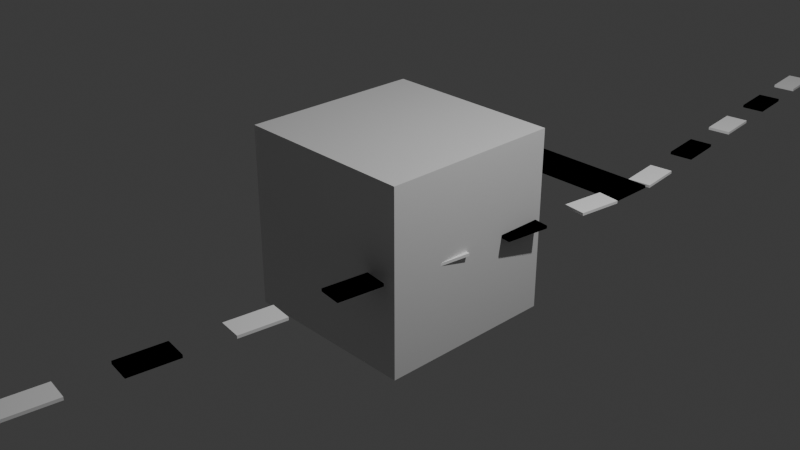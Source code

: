 # Source: CheckeredLine_GeometryNodesModifier.blend  (saved by Blender 4.5.92; exported with 4.5.12 LTS)
import bpy
from mathutils import Matrix  # noqa: F401  (used for matrix-valued properties, if any)

bpy.ops.wm.read_factory_settings(use_empty=True)
scene = bpy.context.scene
scene.name = 'Scene'

# ---- collections
col_collection = bpy.data.collections.new('Collection'); scene.collection.children.link(col_collection)

# ---- materials (node trees are filled in below, after node groups)
mat_material = bpy.data.materials.new('Material')
mat_material.alpha_threshold = 0.0
mat_material.roughness = 0.5
mat_material.line_color = (0.0, 0.0, 0.0, 1.0)
mat_checkeredlineblack = bpy.data.materials.new('CheckeredLineBlack')
mat_checkeredlinewhite = bpy.data.materials.new('CheckeredLineWhite')

# ---- node groups
ng_generatebarrier = bpy.data.node_groups.new('GenerateBarrier', 'GeometryNodeTree')
_s = ng_generatebarrier.interface.new_socket(name='Geometry', in_out='OUTPUT', socket_type='NodeSocketGeometry')
_s = ng_generatebarrier.interface.new_socket(name='Geometry', in_out='INPUT', socket_type='NodeSocketGeometry')
_s = ng_generatebarrier.interface.new_socket(name='Number of Segments', in_out='INPUT', socket_type='NodeSocketInt')
_s.default_value = 5
_s.min_value = 1
_s = ng_generatebarrier.interface.new_socket(name='Segment Mesh', in_out='INPUT', socket_type='NodeSocketObject')
_s = ng_generatebarrier.interface.new_socket(name='Material 1', in_out='INPUT', socket_type='NodeSocketMaterial')
_s = ng_generatebarrier.interface.new_socket(name='Material 2', in_out='INPUT', socket_type='NodeSocketMaterial')
_s = ng_generatebarrier.interface.new_socket(name='Realize Instances', in_out='INPUT', socket_type='NodeSocketBool')
_s = ng_generatebarrier.interface.new_socket(name='Swap Materials', in_out='INPUT', socket_type='NodeSocketBool')
ng_generatebarrier.is_modifier = True
_N = ng_generatebarrier.nodes; _L = ng_generatebarrier.links
n0 = _N.new('NodeGroupInput'); n0.name = 'Group Input'; n0.location = (-730, -204)
n1 = _N.new('GeometryNodeSampleIndex'); n1.name = 'Sample Index'; n1.location = (30, -36)
n1.data_type = 'FLOAT_VECTOR'
n2 = _N.new('GeometryNodeSampleIndex'); n2.name = 'Sample Index.001'; n2.location = (30, -36)
n2.data_type = 'FLOAT_VECTOR'
n2.inputs[2].default_value = 1
n3 = _N.new('ShaderNodeVectorMath'); n3.name = 'Vector Math'; n3.location = (30, -36)
n3.operation = 'SUBTRACT'
n4 = _N.new('GeometryNodeInputPosition'); n4.name = 'Position'; n4.location = (-550, -341)
n5 = _N.new('NodeFrame'); n5.name = 'Frame'; n5.location = (-44, -37)
n5.label = 'line direction'
n5.width = 200
n6 = _N.new('ShaderNodeVectorMath'); n6.name = 'Vector Math.001'; n6.location = (30, -36)
n6.operation = 'LENGTH'
n7 = _N.new('NodeFrame'); n7.name = 'Frame.001'; n7.location = (173, -297)
n7.label = 'line length'
n7.width = 200
n8 = _N.new('ShaderNodeMath'); n8.name = 'Math'; n8.location = (241, -36)
n8.width = 214
n8.operation = 'DIVIDE'
n9 = _N.new('NodeFrame'); n9.name = 'Frame.002'; n9.location = (399, -225)
n9.label = 'segment length'
n9.width = 485
n10 = _N.new('ShaderNodeVectorMath'); n10.name = 'Vector Math.002'; n10.location = (47, -36)
n10.width = 111
n10.operation = 'NORMALIZE'
n11 = _N.new('ShaderNodeVectorMath'); n11.name = 'Vector Math.003'; n11.location = (206, -164)
n11.operation = 'SCALE'
n12 = _N.new('ShaderNodeMath'); n12.name = 'Math.001'; n12.location = (30, -154)
n12.operation = 'DIVIDE'
n12.inputs[1].default_value = 2.0
n13 = _N.new('NodeFrame'); n13.name = 'Frame.005'; n13.location = (724, 263)
n13.label = 'start/end offset'
n13.width = 376
n14 = _N.new('NodeFrame'); n14.name = 'Frame.006'; n14.location = (-293, -197)
n14.label = 'start value'
n14.width = 200
n15 = _N.new('NodeFrame'); n15.name = 'Frame.007'; n15.location = (-294, 79)
n15.label = 'end value'
n15.width = 200
n16 = _N.new('ShaderNodeVectorMath'); n16.name = 'Vector Math.004'; n16.location = (30, -36)
n17 = _N.new('NodeFrame'); n17.name = 'Frame.008'; n17.location = (1250, 74)
n17.label = 'offset start value'
n17.width = 200
n18 = _N.new('ShaderNodeVectorMath'); n18.name = 'Vector Math.005'; n18.location = (30, -36)
n18.operation = 'SUBTRACT'
n19 = _N.new('NodeFrame'); n19.name = 'Frame.009'; n19.location = (1251, -200)
n19.label = 'offset end value'
n19.width = 200
n20 = _N.new('GeometryNodeMeshLine'); n20.name = 'Mesh Line'; n20.location = (30, -266)
n20.width = 210
n21 = _N.new('NodeGroupOutput'); n21.name = 'Group Output'; n21.location = (2569, -209)
n22 = _N.new('GeometryNodeInstanceOnPoints'); n22.name = 'Instance on Points'; n22.location = (2041, -234)
n22.width = 148
n22.inputs[3].default_value = True
n23 = _N.new('FunctionNodeIntegerMath'); n23.name = 'Integer Math'; n23.location = (1676, -523)
n23.operation = 'MODULO'
n23.inputs[1].default_value = 2
n24 = _N.new('GeometryNodeInputIndex'); n24.name = 'Index'; n24.location = (1486, -572)
n25 = _N.new('GeometryNodeGeometryToInstance'); n25.name = 'Geometry to Instance'; n25.location = (711, -61)
n26 = _N.new('NodeFrame'); n26.name = 'Frame.010'; n26.location = (1600, 195)
n26.label = 'mesh line of points'
n26.width = 270
n27 = _N.new('ShaderNodeCombineXYZ'); n27.name = 'Combine XYZ'; n27.location = (1681, -735)
n27.inputs[1].default_value = 1.0
n27.inputs[2].default_value = 1.0
n28 = _N.new('GeometryNodeRealizeInstances'); n28.name = 'Realize Instances'; n28.location = (2222, -290)
n28.width = 147
n29 = _N.new('GeometryNodeSwitch'); n29.name = 'Switch'; n29.location = (2400, -163)
n30 = _N.new('GeometryNodeSetMaterial'); n30.name = 'Set Material'; n30.location = (523, -36)
n31 = _N.new('GeometryNodeSetMaterial'); n31.name = 'Set Material.001'; n31.location = (523, -142)
n32 = _N.new('FunctionNodeAlignRotationToVector'); n32.name = 'Align Rotation to Vector'; n32.location = (1766, -320)
n32.width = 197
n32.axis = 'X'
n33 = _N.new('NodeGroupInput'); n33.name = 'Group Input.001'; n33.location = (30, -174)
n34 = _N.new('NodeGroupInput'); n34.name = 'Group Input.002'; n34.location = (2224, -45)
n35 = _N.new('NodeGroupInput'); n35.name = 'Group Input.003'; n35.location = (67, -36)
n36 = _N.new('NodeGroupInput'); n36.name = 'Group Input.004'; n36.location = (30, -163)
n37 = _N.new('NodeFrame'); n37.name = 'Frame.003'; n37.location = (437, -824)
n37.label = 'List of segments with materials'
n37.width = 901
n38 = _N.new('GeometryNodeSwitch'); n38.name = 'Switch.001'; n38.location = (303, -155)
n38.input_type = 'MATERIAL'
n39 = _N.new('GeometryNodeSwitch'); n39.name = 'Switch.002'; n39.location = (303, -311)
n39.input_type = 'MATERIAL'
n40 = _N.new('NodeGroupInput'); n40.name = 'Group Input.005'; n40.location = (30, -98)
n41 = _N.new('GeometryNodeObjectInfo'); n41.name = 'Object Info.001'; n41.location = (209, -89)
n42 = _N.new('GeometryNodeBoundBox'); n42.name = 'Bounding Box'; n42.location = (380, -130)
n42.inputs[1].default_value = False
n43 = _N.new('ShaderNodeVectorMath'); n43.name = 'Vector Math.006'; n43.location = (565, -120)
n43.operation = 'SUBTRACT'
n44 = _N.new('ShaderNodeSeparateXYZ'); n44.name = 'Separate XYZ'; n44.location = (733, -122)
n45 = _N.new('ShaderNodeMath'); n45.name = 'Math.002'; n45.location = (905, -121)
n45.operation = 'DIVIDE'
n45.inputs[0].default_value = 1.0
n46 = _N.new('GeometryNodeTransform'); n46.name = 'Transform Geometry'; n46.location = (1242, -36)
n47 = _N.new('ShaderNodeCombineXYZ'); n47.name = 'Combine XYZ.001'; n47.location = (1073, -121)
n47.inputs[1].default_value = 1.0
n47.inputs[2].default_value = 1.0
n48 = _N.new('NodeReroute'); n48.name = 'Reroute'; n48.location = (467, -121)
n48.width = 10
n48.socket_idname = 'NodeSocketGeometry'
n49 = _N.new('NodeFrame'); n49.name = 'Frame.004'; n49.location = (-1014, -850)
n49.label = 'Scale segment mesh to 1 m in the X dimension'
n49.width = 1412
n1.parent = n14
n2.parent = n15
n3.parent = n5
n6.parent = n7
n8.parent = n9
n10.parent = n13
n11.parent = n13
n12.parent = n13
n16.parent = n17
n18.parent = n19
n20.parent = n26
n25.parent = n37
n30.parent = n37
n31.parent = n37
n33.parent = n37
n35.parent = n26
n36.parent = n9
n38.parent = n37
n39.parent = n37
n40.parent = n49
n41.parent = n49
n42.parent = n49
n43.parent = n49
n44.parent = n49
n45.parent = n49
n46.parent = n49
n47.parent = n49
n48.parent = n37
_L.new(n0.outputs[0], n1.inputs[0])
_L.new(n0.outputs[0], n2.inputs[0])
_L.new(n2.outputs[0], n3.inputs[0])
_L.new(n1.outputs[0], n3.inputs[1])
_L.new(n4.outputs[0], n1.inputs[1])
_L.new(n4.outputs[0], n2.inputs[1])
_L.new(n3.outputs[0], n6.inputs[0])
_L.new(n6.outputs[1], n8.inputs[0])
_L.new(n3.outputs[0], n10.inputs[0])
_L.new(n8.outputs[0], n12.inputs[0])
_L.new(n12.outputs[0], n11.inputs[3])
_L.new(n10.outputs[0], n11.inputs[0])
_L.new(n1.outputs[0], n16.inputs[0])
_L.new(n11.outputs[0], n16.inputs[1])
_L.new(n2.outputs[0], n18.inputs[0])
_L.new(n11.outputs[0], n18.inputs[1])
_L.new(n16.outputs[0], n20.inputs[2])
_L.new(n18.outputs[0], n20.inputs[3])
_L.new(n24.outputs[0], n23.inputs[0])
_L.new(n23.outputs[0], n22.inputs[4])
_L.new(n20.outputs[0], n22.inputs[0])
_L.new(n25.outputs[0], n22.inputs[2])
_L.new(n8.outputs[0], n27.inputs[0])
_L.new(n27.outputs[0], n22.inputs[6])
_L.new(n22.outputs[0], n28.inputs[0])
_L.new(n22.outputs[0], n29.inputs[1])
_L.new(n28.outputs[0], n29.inputs[2])
_L.new(n48.outputs[0], n30.inputs[0])
_L.new(n48.outputs[0], n31.inputs[0])
_L.new(n30.outputs[0], n25.inputs[0])
_L.new(n31.outputs[0], n25.inputs[0])
_L.new(n32.outputs[0], n22.inputs[5])
_L.new(n3.outputs[0], n32.inputs[2])
_L.new(n34.outputs[5], n29.inputs[0])
_L.new(n29.outputs[0], n21.inputs[0])
_L.new(n35.outputs[1], n20.inputs[0])
_L.new(n36.outputs[1], n8.inputs[1])
_L.new(n33.outputs[3], n38.inputs[1])
_L.new(n33.outputs[4], n38.inputs[2])
_L.new(n33.outputs[6], n38.inputs[0])
_L.new(n38.outputs[0], n30.inputs[2])
_L.new(n33.outputs[4], n39.inputs[1])
_L.new(n33.outputs[3], n39.inputs[2])
_L.new(n33.outputs[6], n39.inputs[0])
_L.new(n39.outputs[0], n31.inputs[2])
_L.new(n40.outputs[2], n41.inputs[0])
_L.new(n41.outputs[4], n42.inputs[0])
_L.new(n42.outputs[2], n43.inputs[0])
_L.new(n42.outputs[1], n43.inputs[1])
_L.new(n43.outputs[0], n44.inputs[0])
_L.new(n44.outputs[0], n45.inputs[1])
_L.new(n41.outputs[4], n46.inputs[0])
_L.new(n45.outputs[0], n47.inputs[0])
_L.new(n47.outputs[0], n46.inputs[3])
_L.new(n46.outputs[0], n48.inputs[0])
n21.is_active_output = True
ng_generatecheckeredline = bpy.data.node_groups.new('GenerateCheckeredLine', 'GeometryNodeTree')
_s = ng_generatecheckeredline.interface.new_socket(name='Geometry', in_out='OUTPUT', socket_type='NodeSocketGeometry')
_s = ng_generatecheckeredline.interface.new_socket(name='Geometry', in_out='INPUT', socket_type='NodeSocketGeometry')
_s = ng_generatecheckeredline.interface.new_socket(name='Number of Segments', in_out='INPUT', socket_type='NodeSocketInt')
_s.default_value = 5
_s.min_value = 1
_s = ng_generatecheckeredline.interface.new_socket(name='Segment Mesh', in_out='INPUT', socket_type='NodeSocketObject')
_s.default_value = None
_s = ng_generatecheckeredline.interface.new_socket(name='RealizeInstances', in_out='INPUT', socket_type='NodeSocketBool')
_s = ng_generatecheckeredline.interface.new_socket(name='Material 1', in_out='INPUT', socket_type='NodeSocketMaterial')
_s.default_value = mat_checkeredlineblack
_s = ng_generatecheckeredline.interface.new_socket(name='Material 2', in_out='INPUT', socket_type='NodeSocketMaterial')
_s.default_value = mat_checkeredlinewhite
ng_generatecheckeredline.is_modifier = True
_N = ng_generatecheckeredline.nodes; _L = ng_generatecheckeredline.links
n0 = _N.new('NodeGroupInput'); n0.name = 'Group Input'; n0.location = (-542, -736)
n1 = _N.new('NodeGroupOutput'); n1.name = 'Group Output'; n1.location = (2105, -511)
n2 = _N.new('GeometryNodeGroup'); n2.name = 'GenerateBarrier'; n2.location = (1528, -228)
n2.width = 313
n2.node_tree = ng_generatebarrier
n2.inputs[6].default_value = True
n3 = _N.new('GeometryNodeSampleIndex'); n3.name = 'Sample Index'; n3.location = (-52, -722)
n3.data_type = 'FLOAT_VECTOR'
n3.inputs[2].default_value = 1
n4 = _N.new('GeometryNodeInputPosition'); n4.name = 'Position'; n4.location = (-246, -740)
n5 = _N.new('GeometryNodeSampleIndex'); n5.name = 'Sample Index.001'; n5.location = (-51, -509)
n5.data_type = 'FLOAT_VECTOR'
n6 = _N.new('ShaderNodeVectorMath'); n6.name = 'Vector Math'; n6.location = (30, -36)
n6.operation = 'SUBTRACT'
n7 = _N.new('FunctionNodeRotateVector'); n7.name = 'Rotate Vector'; n7.location = (189, -36)
n7.inputs[1].default_value = (0.0, 0.0, 1.571)
n8 = _N.new('GeometryNodeMeshLine'); n8.name = 'Mesh Line'; n8.location = (1369, -560)
n8.inputs[0].default_value = 2
n9 = _N.new('ShaderNodeVectorMath'); n9.name = 'Vector Math.002'; n9.location = (342, -38)
n9.operation = 'NORMALIZE'
n10 = _N.new('ShaderNodeVectorMath'); n10.name = 'Vector Math.003'; n10.location = (496, -40)
n10.operation = 'SCALE'
n11 = _N.new('ShaderNodeVectorMath'); n11.name = 'Vector Math.004'; n11.location = (433, -54)
n11.operation = 'SUBTRACT'
n12 = _N.new('ShaderNodeSeparateXYZ'); n12.name = 'Separate XYZ'; n12.location = (604, -56)
n13 = _N.new('ShaderNodeVectorMath'); n13.name = 'Vector Math.001'; n13.location = (30, -170)
n13.operation = 'SUBTRACT'
n14 = _N.new('ShaderNodeVectorMath'); n14.name = 'Vector Math.005'; n14.location = (30, -36)
n14.operation = 'SUBTRACT'
n15 = _N.new('GeometryNodeBoundBox'); n15.name = 'Bounding Box'; n15.location = (232, -55)
n15.inputs[1].default_value = False
n16 = _N.new('GeometryNodeObjectInfo'); n16.name = 'Object Info'; n16.location = (30, -36)
n16.width = 154
n17 = _N.new('GeometryNodeMeshLine'); n17.name = 'Mesh Line.001'; n17.location = (1368, -275)
n17.inputs[0].default_value = 2
n18 = _N.new('GeometryNodeJoinGeometry'); n18.name = 'Join Geometry'; n18.location = (1926, -511)
n19 = _N.new('ShaderNodeVectorMath'); n19.name = 'Vector Math.006'; n19.location = (30, -36)
n20 = _N.new('ShaderNodeVectorMath'); n20.name = 'Vector Math.007'; n20.location = (30, -170)
n21 = _N.new('GeometryNodeMeshLine'); n21.name = 'Mesh Line.002'; n21.location = (1373, -839)
n21.inputs[0].default_value = 2
n22 = _N.new('GeometryNodeGroup'); n22.name = 'GenerateBarrier.001'; n22.location = (1530, -513)
n22.width = 314
n22.node_tree = ng_generatebarrier
n22.inputs[6].default_value = False
n23 = _N.new('GeometryNodeGroup'); n23.name = 'GenerateBarrier.002'; n23.location = (1534, -792)
n23.width = 312
n23.node_tree = ng_generatebarrier
n23.inputs[6].default_value = False
n24 = _N.new('NodeReroute'); n24.name = 'Reroute'; n24.location = (1239, -795)
n24.width = 10
n24.socket_idname = 'NodeSocketObject'
n25 = _N.new('NodeReroute'); n25.name = 'Reroute.001'; n25.location = (1238, -769)
n25.width = 10
n25.socket_idname = 'NodeSocketInt'
n26 = _N.new('NodeReroute'); n26.name = 'Reroute.002'; n26.location = (1238, -821)
n26.width = 10
n26.socket_idname = 'NodeSocketBool'
n27 = _N.new('NodeFrame'); n27.name = 'Frame'; n27.location = (969, -888)
n27.label = 'start/end + offset'
n27.width = 200
n28 = _N.new('NodeFrame'); n28.name = 'Frame.001'; n28.location = (968, -379)
n28.label = 'start/end - offset'
n28.width = 200
n29 = _N.new('NodeReroute'); n29.name = 'Reroute.005'; n29.location = (922, -1090)
n29.width = 10
n29.socket_idname = 'NodeSocketVector'
n30 = _N.new('NodeReroute'); n30.name = 'Reroute.007'; n30.location = (929, -582)
n30.width = 10
n30.socket_idname = 'NodeSocketVector'
n31 = _N.new('NodeReroute'); n31.name = 'Reroute.008'; n31.location = (327, -1152)
n31.width = 10
n31.socket_idname = 'NodeSocketVector'
n32 = _N.new('NodeReroute'); n32.name = 'Reroute.009'; n32.location = (329, -1023)
n32.width = 10
n32.socket_idname = 'NodeSocketVector'
n33 = _N.new('NodeReroute'); n33.name = 'Reroute.010'; n33.location = (824, -747)
n33.width = 10
n33.socket_idname = 'NodeSocketVector'
n34 = _N.new('NodeReroute'); n34.name = 'Reroute.011'; n34.location = (803, -541)
n34.width = 10
n34.socket_idname = 'NodeSocketVector'
n35 = _N.new('NodeReroute'); n35.name = 'Reroute.012'; n35.location = (115, -544)
n35.width = 10
n35.socket_idname = 'NodeSocketVector'
n36 = _N.new('NodeReroute'); n36.name = 'Reroute.013'; n36.location = (143, -757)
n36.width = 10
n36.socket_idname = 'NodeSocketVector'
n37 = _N.new('NodeReroute'); n37.name = 'Reroute.014'; n37.location = (857, -581)
n37.width = 10
n37.socket_idname = 'NodeSocketVector'
n38 = _N.new('NodeReroute'); n38.name = 'Reroute.015'; n38.location = (1071, -264)
n38.width = 10
n38.socket_idname = 'NodeSocketVector'
n39 = _N.new('NodeReroute'); n39.name = 'Reroute.016'; n39.location = (1238, -743)
n39.width = 10
n39.socket_idname = 'NodeSocketVector'
n40 = _N.new('NodeFrame'); n40.name = 'Frame.002'; n40.location = (-193, 66)
n40.label = 'Compute Y dimension of segment mesh'
n40.width = 774
n41 = _N.new('NodeFrame'); n41.name = 'Frame.003'; n41.location = (163, -292)
n41.label = 'Compute Y-axis offset'
n41.width = 666
n42 = _N.new('NodeReroute'); n42.name = 'Reroute.003'; n42.location = (1287, -1302)
n42.width = 10
n42.socket_idname = 'NodeSocketMaterial'
n43 = _N.new('NodeReroute'); n43.name = 'Reroute.004'; n43.location = (1250, -1232)
n43.width = 10
n43.socket_idname = 'NodeSocketMaterial'
n44 = _N.new('NodeReroute'); n44.name = 'Reroute.006'; n44.location = (233, -1235)
n44.width = 10
n44.socket_idname = 'NodeSocketMaterial'
n45 = _N.new('NodeReroute'); n45.name = 'Reroute.017'; n45.location = (228, -1315)
n45.width = 10
n45.socket_idname = 'NodeSocketMaterial'
n6.parent = n41
n7.parent = n41
n9.parent = n41
n10.parent = n41
n11.parent = n40
n12.parent = n40
n13.parent = n28
n14.parent = n28
n15.parent = n40
n16.parent = n40
n19.parent = n27
n20.parent = n27
_L.new(n4.outputs[0], n3.inputs[1])
_L.new(n4.outputs[0], n5.inputs[1])
_L.new(n0.outputs[0], n3.inputs[0])
_L.new(n0.outputs[0], n5.inputs[0])
_L.new(n36.outputs[0], n6.inputs[0])
_L.new(n35.outputs[0], n6.inputs[1])
_L.new(n6.outputs[0], n7.inputs[0])
_L.new(n7.outputs[0], n9.inputs[0])
_L.new(n9.outputs[0], n10.inputs[0])
_L.new(n11.outputs[0], n12.inputs[0])
_L.new(n30.outputs[0], n13.inputs[1])
_L.new(n30.outputs[0], n14.inputs[1])
_L.new(n14.outputs[0], n8.inputs[2])
_L.new(n13.outputs[0], n8.inputs[3])
_L.new(n15.outputs[2], n11.inputs[0])
_L.new(n15.outputs[1], n11.inputs[1])
_L.new(n0.outputs[2], n16.inputs[0])
_L.new(n16.outputs[4], n15.inputs[0])
_L.new(n29.outputs[0], n19.inputs[1])
_L.new(n32.outputs[0], n19.inputs[0])
_L.new(n29.outputs[0], n20.inputs[1])
_L.new(n31.outputs[0], n20.inputs[0])
_L.new(n19.outputs[0], n21.inputs[2])
_L.new(n20.outputs[0], n21.inputs[3])
_L.new(n25.outputs[0], n2.inputs[1])
_L.new(n24.outputs[0], n2.inputs[2])
_L.new(n0.outputs[2], n24.inputs[0])
_L.new(n24.outputs[0], n22.inputs[2])
_L.new(n24.outputs[0], n23.inputs[2])
_L.new(n0.outputs[1], n25.inputs[0])
_L.new(n25.outputs[0], n22.inputs[1])
_L.new(n25.outputs[0], n23.inputs[1])
_L.new(n8.outputs[0], n22.inputs[0])
_L.new(n21.outputs[0], n23.inputs[0])
_L.new(n17.outputs[0], n2.inputs[0])
_L.new(n18.outputs[0], n1.inputs[0])
_L.new(n0.outputs[3], n26.inputs[0])
_L.new(n26.outputs[0], n23.inputs[5])
_L.new(n26.outputs[0], n22.inputs[5])
_L.new(n26.outputs[0], n2.inputs[5])
_L.new(n22.outputs[0], n18.inputs[0])
_L.new(n12.outputs[1], n10.inputs[3])
_L.new(n2.outputs[0], n18.inputs[0])
_L.new(n23.outputs[0], n18.inputs[0])
_L.new(n37.outputs[0], n29.inputs[0])
_L.new(n36.outputs[0], n31.inputs[0])
_L.new(n35.outputs[0], n32.inputs[0])
_L.new(n36.outputs[0], n33.inputs[0])
_L.new(n35.outputs[0], n34.inputs[0])
_L.new(n34.outputs[0], n14.inputs[0])
_L.new(n33.outputs[0], n13.inputs[0])
_L.new(n5.outputs[0], n35.inputs[0])
_L.new(n3.outputs[0], n36.inputs[0])
_L.new(n10.outputs[0], n37.inputs[0])
_L.new(n37.outputs[0], n30.inputs[0])
_L.new(n34.outputs[0], n38.inputs[0])
_L.new(n38.outputs[0], n17.inputs[2])
_L.new(n33.outputs[0], n39.inputs[0])
_L.new(n39.outputs[0], n17.inputs[3])
_L.new(n42.outputs[0], n23.inputs[4])
_L.new(n45.outputs[0], n42.inputs[0])
_L.new(n42.outputs[0], n22.inputs[4])
_L.new(n42.outputs[0], n2.inputs[4])
_L.new(n43.outputs[0], n23.inputs[3])
_L.new(n44.outputs[0], n43.inputs[0])
_L.new(n43.outputs[0], n22.inputs[3])
_L.new(n43.outputs[0], n2.inputs[3])
_L.new(n0.outputs[4], n44.inputs[0])
_L.new(n0.outputs[5], n45.inputs[0])
n1.is_active_output = True

# ---- material node trees
mat_material.use_nodes = True; mat_material.node_tree.nodes.clear()
_N = mat_material.node_tree.nodes; _L = mat_material.node_tree.links
n0 = _N.new('ShaderNodeOutputMaterial'); n0.name = 'Material Output'; n0.location = (200, 100)
n1 = _N.new('ShaderNodeBsdfPrincipled'); n1.name = 'Principled BSDF'; n1.location = (-200, 100)
n1.inputs[3].default_value = 1.45
_L.new(n1.outputs[0], n0.inputs[0])
n0.is_active_output = True
mat_checkeredlineblack.use_nodes = True; mat_checkeredlineblack.node_tree.nodes.clear()
_N = mat_checkeredlineblack.node_tree.nodes; _L = mat_checkeredlineblack.node_tree.links
n0 = _N.new('ShaderNodeBsdfPrincipled'); n0.name = 'Principled BSDF'; n0.location = (-200, 100)
n0.inputs[0].default_value = (0.0, 0.0, 0.0, 1.0)
n0.inputs[2].default_value = 1.0
n0.inputs[13].default_value = 0.0
n1 = _N.new('ShaderNodeOutputMaterial'); n1.name = 'Material Output'; n1.location = (200, 100)
_L.new(n0.outputs[0], n1.inputs[0])
n1.is_active_output = True
mat_checkeredlinewhite.use_nodes = True; mat_checkeredlinewhite.node_tree.nodes.clear()
_N = mat_checkeredlinewhite.node_tree.nodes; _L = mat_checkeredlinewhite.node_tree.links
n0 = _N.new('ShaderNodeBsdfPrincipled'); n0.name = 'Principled BSDF'; n0.location = (-200, 100)
n0.inputs[0].default_value = (1.0, 1.0, 1.0, 1.0)
n0.inputs[2].default_value = 1.0
n0.inputs[13].default_value = 0.0
n1 = _N.new('ShaderNodeOutputMaterial'); n1.name = 'Material Output'; n1.location = (200, 100)
_L.new(n0.outputs[0], n1.inputs[0])
n1.is_active_output = True

# ---- world
world_world = bpy.data.worlds.new('World'); scene.world = world_world
world_world.use_nodes = True; world_world.node_tree.nodes.clear()
_N = world_world.node_tree.nodes; _L = world_world.node_tree.links
n0 = _N.new('ShaderNodeOutputWorld'); n0.name = 'World Output'; n0.location = (200, 100)
n1 = _N.new('ShaderNodeBackground'); n1.name = 'Background'; n1.location = (-200, 100)
n1.inputs[0].default_value = (0.05088, 0.05088, 0.05088, 1.0)
_L.new(n1.outputs[0], n0.inputs[0])
n0.is_active_output = True
world_world.color = (0.05088, 0.05088, 0.05088)
world_world.sun_shadow_jitter_overblur = 0.0

# ---- cameras
cam_camera = bpy.data.cameras.new('Camera')
cam_camera.clip_end = 100.0
cam_camera.ortho_scale = 7.314

# ---- lights
light_light = bpy.data.lights.new('Light', 'POINT')
light_light.energy = 1000.0
light_light.shadow_soft_size = 0.1

# ---- meshes
me_cube = bpy.data.meshes.new('Cube')
me_cube.from_pydata([(1.0, 1.0, 1.0), (1.0, 1.0, -1.0), (1.0, -1.0, 1.0), (1.0, -1.0, -1.0), (-1.0, 1.0, 1.0), (-1.0, 1.0, -1.0), (-1.0, -1.0, 1.0), (-1.0, -1.0, -1.0)], [], [(0, 4, 6, 2), (3, 2, 6, 7), (7, 6, 4, 5), (5, 1, 3, 7), (1, 0, 2, 3), (5, 4, 0, 1)])
_uv = me_cube.uv_layers.new(name='UVMap')
_uv.uv.foreach_set('vector', [0.625, 0.5, 0.875, 0.5, 0.875, 0.75, 0.625, 0.75, 0.375, 0.75, 0.625, 0.75, 0.625, 1.0, 0.375, 1.0, 0.375, 0.0, 0.625, 0.0, 0.625, 0.25, 0.375, 0.25, 0.125, 0.5, 0.375, 0.5, 0.375, 0.75, 0.125, 0.75, 0.375, 0.5, 0.625, 0.5, 0.625, 0.75, 0.375, 0.75, 0.375, 0.25, 0.625, 0.25, 0.625, 0.5, 0.375, 0.5])
me_cube.materials.append(mat_material)
me_cube.use_mirror_vertex_groups = False
me_cube.update()
me_cube_001 = bpy.data.meshes.new('Cube.001')
me_cube_001.from_pydata([(-0.25, -0.25, 0.0), (-0.25, -0.25, 0.03125), (-0.25, 0.25, 0.0), (-0.25, 0.25, 0.03125), (0.25, -0.25, 0.0), (0.25, -0.25, 0.03125), (0.25, 0.25, 0.0), (0.25, 0.25, 0.03125)], [], [(0, 1, 3, 2), (2, 3, 7, 6), (6, 7, 5, 4), (4, 5, 1, 0), (2, 6, 4, 0), (7, 3, 1, 5)])
_uv = me_cube_001.uv_layers.new(name='UVMap')
_uv.uv.foreach_set('vector', [0.375, 0.0, 0.625, 0.0, 0.625, 0.25, 0.375, 0.25, 0.375, 0.25, 0.625, 0.25, 0.625, 0.5, 0.375, 0.5, 0.375, 0.5, 0.625, 0.5, 0.625, 0.75, 0.375, 0.75, 0.375, 0.75, 0.625, 0.75, 0.625, 1.0, 0.375, 1.0, 0.125, 0.5, 0.375, 0.5, 0.375, 0.75, 0.125, 0.75, 0.625, 0.5, 0.875, 0.5, 0.875, 0.75, 0.625, 0.75])
me_cube_001.update()
me_plane_005 = bpy.data.meshes.new('Plane.005')
me_plane_005.from_pydata([(-4.076, 0.0, 0.0), (4.076, 0.0, 0.0)], [(1, 0)], [])
_uv = me_plane_005.uv_layers.new(name='UVMap')
_uv.uv.foreach_set('vector', [])
me_plane_005.update()

# ---- objects
ob_cube = bpy.data.objects.new('Cube', me_cube)
ob_light = bpy.data.objects.new('Light', light_light)
ob_camera = bpy.data.objects.new('Camera', cam_camera)
ob_template_checkeredlinesegment = bpy.data.objects.new('Template_CheckeredLineSegment', me_cube_001)
ob_checkeredline = bpy.data.objects.new('CheckeredLine', me_plane_005)

# ---- transforms, parenting, visibility, modifiers, constraints
ob_cube.location = (0.0, 0.0, 0.0)
ob_cube.lock_rotations_4d = False
ob_cube.empty_display_type = 'ARROWS'
ob_cube.lineart.crease_threshold = 0.0
ob_light.location = (4.076, 1.005, 5.904)
ob_light.rotation_euler = (0.6503, 0.05522, 1.866)
ob_light.lock_rotations_4d = False
ob_light.empty_display_type = 'ARROWS'
ob_light.color = (0.0, 0.0, 0.0, 0.0)
ob_light.lineart.crease_threshold = 0.0
ob_camera.location = (7.359, -6.926, 4.958)
ob_camera.rotation_euler = (1.109, 0.0, 0.8149)
ob_camera.lock_rotations_4d = False
ob_camera.empty_display_type = 'ARROWS'
ob_camera.color = (0.0, 0.0, 0.0, 0.0)
ob_camera.display_type = 'WIRE'
ob_camera.lineart.crease_threshold = 0.0
ob_template_checkeredlinesegment.location = (0.0, 0.0, 0.0)
ob_checkeredline.location = (5.087, 2.185, 0.0)
_m = ob_checkeredline.modifiers.new('GeometryNodes', 'NODES')
_m.node_group = ng_generatecheckeredline
_gi = [s.identifier for s in ng_generatecheckeredline.interface.items_tree if s.item_type == 'SOCKET' and s.in_out == 'INPUT']
_m[_gi[1]] = 16  # 'Number of Segments'
_m[_gi[2]] = ob_template_checkeredlinesegment  # 'Segment Mesh'
_m[_gi[3]] = True  # 'RealizeInstances'
_m[_gi[4]] = mat_checkeredlineblack  # 'Material 1'
_m[_gi[5]] = mat_checkeredlinewhite  # 'Material 2'

# ---- collection membership
col_collection.objects.link(ob_cube)
col_collection.objects.link(ob_light)
col_collection.objects.link(ob_camera)
col_collection.objects.link(ob_template_checkeredlinesegment)
col_collection.objects.link(ob_checkeredline)

# ---- scene / render settings (as saved in the file)
scene.camera = ob_camera
scene.frame_start = 1; scene.frame_end = 250; scene.frame_set(1)
scene.render.engine = 'BLENDER_EEVEE_NEXT'
bpy.context.view_layer.update()
